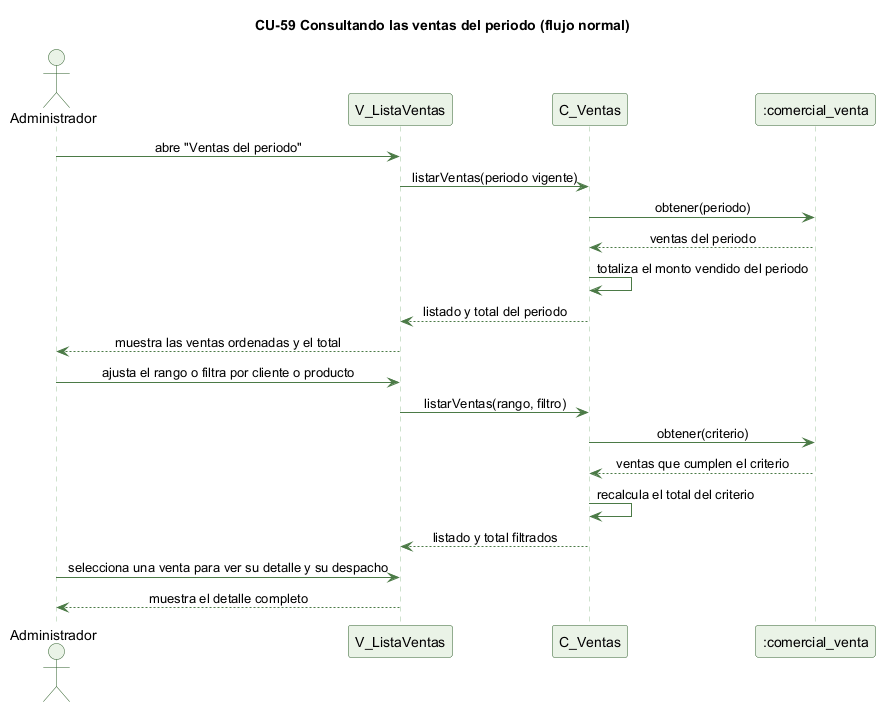

The diagram above was rendered by PlantUML. Its source (embedded in the PNG):
@startuml cu59-consultar-ventas-normal
' CU-59 Consultando las ventas del periodo - flujo normal
skinparam backgroundColor #FFFFFF
skinparam shadowing false
skinparam defaultFontName Helvetica
skinparam sequenceMessageAlign center
skinparam ParticipantBackgroundColor #EAF3E7
skinparam ParticipantBorderColor #2E5E2A
skinparam ActorBackgroundColor #EAF3E7
skinparam ActorBorderColor #2E5E2A
skinparam sequenceLifeLineBorderColor #9CC49A
skinparam ArrowColor #4B7A46

title CU-59 Consultando las ventas del periodo (flujo normal)

actor Administrador
participant "V_ListaVentas" as V
participant "C_Ventas" as C
participant ":comercial_venta" as VT

Administrador -> V : abre "Ventas del periodo"
V -> C : listarVentas(periodo vigente)
C -> VT : obtener(periodo)
VT --> C : ventas del periodo
C -> C : totaliza el monto vendido del periodo
C --> V : listado y total del periodo
V --> Administrador : muestra las ventas ordenadas y el total
Administrador -> V : ajusta el rango o filtra por cliente o producto
V -> C : listarVentas(rango, filtro)
C -> VT : obtener(criterio)
VT --> C : ventas que cumplen el criterio
C -> C : recalcula el total del criterio
C --> V : listado y total filtrados
Administrador -> V : selecciona una venta para ver su detalle y su despacho
V --> Administrador : muestra el detalle completo

@enduml